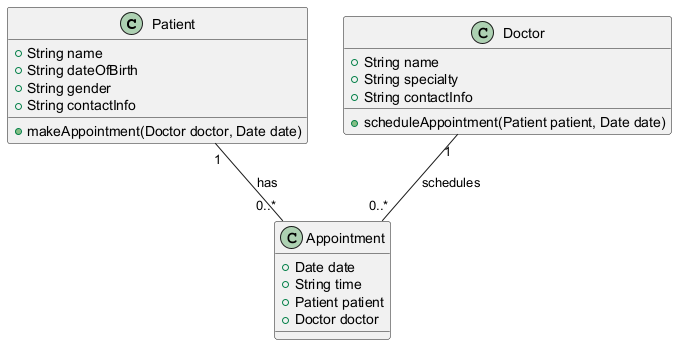

The diagram above was rendered by PlantUML. Its source (embedded in the PNG):
@startuml
class Patient {
    +String name
    +String dateOfBirth
    +String gender
    +String contactInfo
    +makeAppointment(Doctor doctor, Date date)
}

class Doctor {
    +String name
    +String specialty
    +String contactInfo
    +scheduleAppointment(Patient patient, Date date)
}

class Appointment {
    +Date date
    +String time
    +Patient patient
    +Doctor doctor
}

Patient "1" -- "0..*" Appointment : has
Doctor "1" -- "0..*" Appointment : schedules
@enduml